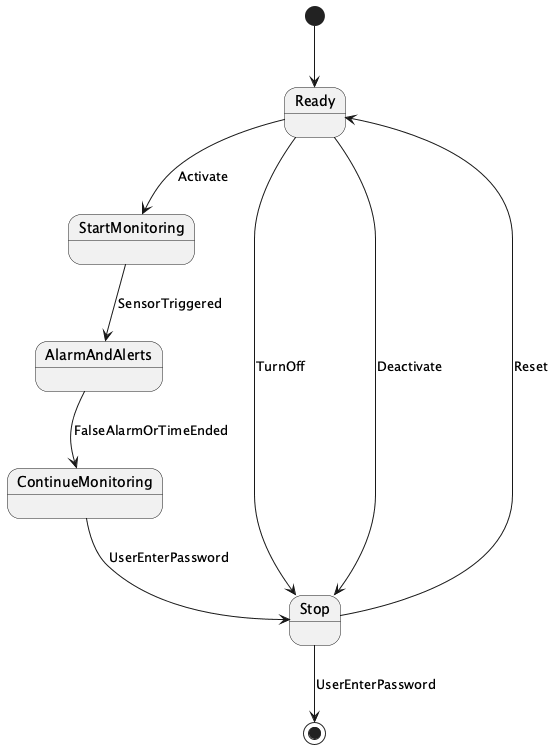

The diagram above was rendered by PlantUML. Its source (embedded in the PNG):
@startuml
[*] --> Ready
Ready --> StartMonitoring : Activate
Ready --> Stop : TurnOff
Ready --> Stop : Deactivate
StartMonitoring --> AlarmAndAlerts : SensorTriggered
AlarmAndAlerts --> ContinueMonitoring : FalseAlarmOrTimeEnded
ContinueMonitoring --> Stop : UserEnterPassword
Stop --> Ready : Reset
Stop --> [*] : UserEnterPassword
@enduml